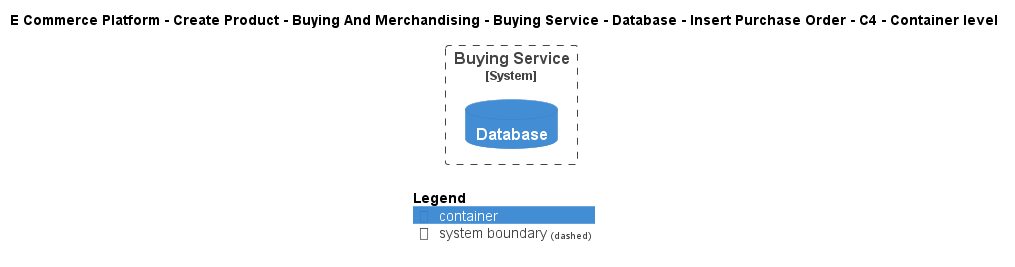

The diagram above was rendered by PlantUML. Its source (embedded in the PNG):
@startuml
!include ..\..\..\..\..\..\..\..\..\.c4s\C4_Container.puml

AddElementTag("c4interflow:lifecycle:new", $bgColor=green, $fontColor=#ffffff, $borderColor=green, $shadowing="False")
AddElementTag("c4interflow:lifecycle:changed", $bgColor=orange, $fontColor=#ffffff, $borderColor=orange, $shadowing="False")
AddElementTag("c4interflow:lifecycle:removed", $bgColor=red, $fontColor=#ffffff, $borderColor=red, $shadowing="False")

AddRelTag("c4interflow:lifecycle:new", $textColor=green, $lineColor=green)
AddRelTag("c4interflow:lifecycle:changed", $textColor=orange, $lineColor=orange)
AddRelTag("c4interflow:lifecycle:removed", $textColor=red, $lineColor=red)

SHOW_PERSON_PORTRAIT()
LAYOUT_TOP_DOWN()

skinparam linetype polyline

title E Commerce Platform - Create Product - Buying And Merchandising - Buying Service - Database - Insert Purchase Order - C4 - Container level


System_Boundary(ECommercePlatform.CreateProduct.BuyingAndMerchandising.SoftwareSystems.BuyingService, "Buying Service") {
    ContainerDb(ECommercePlatform.CreateProduct.BuyingAndMerchandising.SoftwareSystems.BuyingService.Containers.Database, "Database", "", "")
}



SHOW_LEGEND()
@enduml